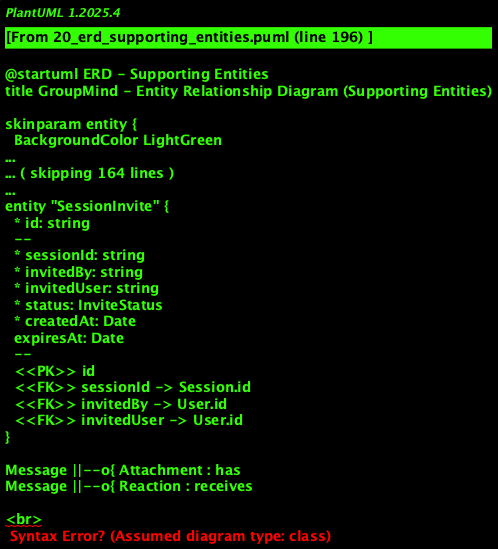

The diagram above was rendered by PlantUML. Its source (embedded in the PNG):
@startuml ERD - Supporting Entities
title GroupMind - Entity Relationship Diagram (Supporting Entities)

skinparam entity {
  BackgroundColor LightGreen
  BorderColor DarkGreen
}

skinparam relationship {
  Color DarkBlue
}

' Message-related entities
entity "Attachment" {
  * id: string
  --
  * messageId: string
  * type: AttachmentType
  * url: string
  * filename: string
  * size: number
  * mimeType: string
  * uploadedAt: Date
  --
  <<PK>> id
  <<FK>> messageId -> Message.id
}

entity "Reaction" {
  * id: string
  --
  * messageId: string
  * userId: string
  * type: string
  * createdAt: Date
  --
  <<PK>> id
  <<FK>> messageId -> Message.id
  <<FK>> userId -> User.id
}

' Post-related entities
entity "Comment" {
  * id: string
  --
  * postId: string
  * authorId: string
  * content: string
  * createdAt: Date
  updatedAt: Date
  isEdited: boolean
  --
  <<PK>> id
  <<FK>> postId -> Post.id
  <<FK>> authorId -> User.id
}

' User-related entities
entity "Notification" {
  * id: string
  --
  * userId: string
  * type: NotificationType
  * title: string
  * body: string
  data: object
  * createdAt: Date
  readAt: Date
  isRead: boolean
  --
  <<PK>> id
  <<FK>> userId -> User.id
}

entity "UserSettings" {
  * userId: string
  --
  notifications: boolean
  privacy: PrivacySettings
  theme: string
  language: string
  emailNotifications: boolean
  pushNotifications: boolean
  --
  <<PK>> userId
  <<FK>> userId -> User.id
}

entity "UserActivity" {
  * id: string
  --
  * userId: string
  * type: ActivityType
  * targetId: string
  * targetType: string
  * createdAt: Date
  data: object
  --
  <<PK>> id
  <<FK>> userId -> User.id
}

' Settings entities
entity "GroupSettings" {
  * groupId: string
  --
  allowInvites: boolean
  requireApproval: boolean
  allowFileSharing: boolean
  allowVideoCalls: boolean
  allowAnonymousPosts: boolean
  maxFileSize: number
  --
  <<PK>> groupId
  <<FK>> groupId -> Group.id
}

entity "SessionSettings" {
  * sessionId: string
  --
  maxParticipants: number
  allowRecording: boolean
  requireApproval: boolean
  autoRecord: boolean
  allowScreenShare: boolean
  --
  <<PK>> sessionId
  <<FK>> sessionId -> Session.id
}

entity "CallSettings" {
  * callId: string
  --
  maxParticipants: number
  allowScreenShare: boolean
  allowRecording: boolean
  autoRecord: boolean
  --
  <<PK>> callId
  <<FK>> callId -> Call.id
}

' File and metadata entities
entity "FileMetadata" {
  * id: string
  --
  * url: string
  * filename: string
  * size: number
  * mimeType: string
  * uploadedBy: string
  * uploadedAt: Date
  checksum: string
  --
  <<PK>> id
  <<FK>> uploadedBy -> User.id
}

' Invitation entities
entity "GroupInvite" {
  * id: string
  --
  * groupId: string
  * invitedBy: string
  * invitedUser: string
  * status: InviteStatus
  * createdAt: Date
  expiresAt: Date
  --
  <<PK>> id
  <<FK>> groupId -> Group.id
  <<FK>> invitedBy -> User.id
  <<FK>> invitedUser -> User.id
}

entity "SessionInvite" {
  * id: string
  --
  * sessionId: string
  * invitedBy: string
  * invitedUser: string
  * status: InviteStatus
  * createdAt: Date
  expiresAt: Date
  --
  <<PK>> id
  <<FK>> sessionId -> Session.id
  <<FK>> invitedBy -> User.id
  <<FK>> invitedUser -> User.id
}

' Relationships - Message-related
Message ||--o{ Attachment : has
Message ||--o{ Reaction : receives

<br>

' Relationships - Post-related
Post ||--o{ Comment : has

<br>

' Relationships - User-related
User ||--o{ Notification : receives
User ||--|| UserSettings : has
User ||--o{ UserActivity : generates
User ||--o{ FileMetadata : uploads

<br>

' Relationships - Settings
Group ||--|| GroupSettings : has
Session ||--|| SessionSettings : has
Call ||--|| CallSettings : has

<br>

' Relationships - Invitations
Group ||--o{ GroupInvite : sends
Session ||--o{ SessionInvite : sends

@enduml